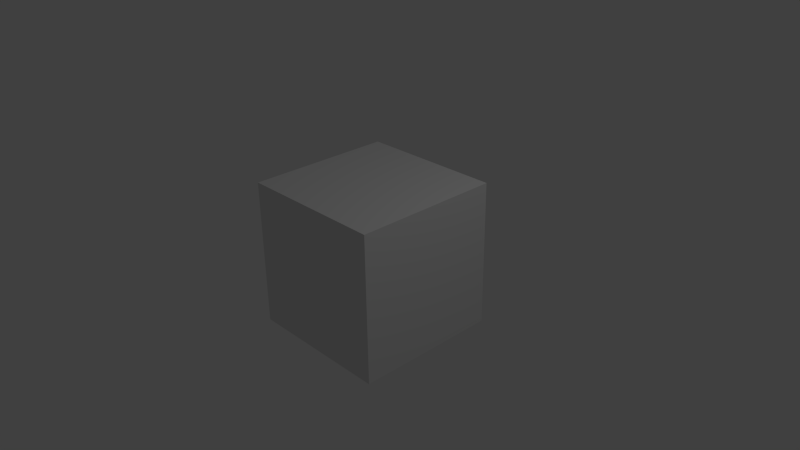 # Source: Cube-Colored.blend  (saved by Blender 2.69.0; exported with 4.5.12 LTS)
import bpy
from mathutils import Matrix  # noqa: F401  (used for matrix-valued properties, if any)

bpy.ops.wm.read_factory_settings(use_empty=True)
scene = bpy.context.scene
scene.name = 'Scene'

# ---- collections
col_collection_1 = bpy.data.collections.new('Collection 1'); scene.collection.children.link(col_collection_1)

# ---- materials (node trees are filled in below, after node groups)
mat_material = bpy.data.materials.new('Material')
mat_material.alpha_threshold = 0.0
mat_material.use_transparent_shadow = False
mat_material.roughness = 0.5
mat_material.line_color = (0.0, 0.0, 0.0, 1.0)

# ---- material node trees

# ---- world
world_world = bpy.data.worlds.new('World'); scene.world = world_world
world_world.color = (0.05088, 0.05088, 0.05088)
world_world.use_sun_shadow = False
world_world.sun_shadow_jitter_overblur = 0.0
world_world.cycles.sampling_method = 'MANUAL'
world_world.cycles.sample_map_resolution = 256

# ---- cameras
cam_camera = bpy.data.cameras.new('Camera')
cam_camera.clip_end = 100.0
cam_camera.lens = 35.0
cam_camera.sensor_width = 32.0
cam_camera.sensor_height = 18.0
cam_camera.ortho_scale = 7.314
cam_camera.dof.focus_distance = 0.0
cam_camera.dof.aperture_fstop = 128.0

# ---- lights
light_lamp = bpy.data.lights.new('Lamp', 'POINT')
light_lamp.transmission_factor = 0.0
light_lamp.cutoff_distance = 30.0
light_lamp.energy = 100.0
light_lamp.shadow_buffer_clip_start = 1.001
light_lamp.shadow_soft_size = 0.1
light_lamp.shadow_maximum_resolution = 0.006
light_lamp.use_absolute_resolution = True
light_lamp.cycles.use_multiple_importance_sampling = False

# ---- meshes
me_cube = bpy.data.meshes.new('Cube')
me_cube.from_pydata([(1.0, 1.0, -1.0), (1.0, -1.0, -1.0), (-1.0, -1.0, -1.0), (-1.0, 1.0, -1.0), (1.0, 1.0, 1.0), (1.0, -1.0, 1.0), (-1.0, -1.0, 1.0), (-1.0, 1.0, 1.0)], [], [(0, 1, 2, 3), (4, 7, 6, 5), (0, 4, 5, 1), (1, 5, 6, 2), (2, 6, 7, 3), (4, 0, 3, 7)])
_ca = me_cube.color_attributes.new('Col', 'BYTE_COLOR', 'CORNER')
_ca.data.foreach_set('color', [1.0, 0.4508, 0.0, 1.0, 1.0, 0.5029, 0.0137, 1.0, 1.0, 0.4508, 0.0003035, 1.0, 1.0, 0.4508, 0.0006071, 1.0, 1.0, 0.4508, 0.0, 1.0, 1.0, 0.4508, 0.0, 1.0, 1.0, 0.4508, 0.0, 1.0, 1.0, 0.4508, 0.0, 1.0, 1.0, 0.4508, 0.0, 1.0, 1.0, 0.4508, 0.0006071, 1.0, 1.0, 0.4508, 0.0, 1.0, 1.0, 0.4508, 0.0, 1.0, 1.0, 0.4508, 0.0, 1.0, 1.0, 0.4508, 0.0, 1.0, 1.0, 0.4508, 0.0, 1.0, 1.0, 0.4508, 0.0003035, 1.0, 1.0, 0.4508, 0.0, 1.0, 1.0, 0.4508, 0.0, 1.0, 1.0, 0.4508, 0.0, 1.0, 1.0, 0.4508, 0.0, 1.0, 1.0, 0.4508, 0.0, 1.0, 1.0, 0.4508, 0.0, 1.0, 1.0, 0.4508, 0.0, 1.0, 1.0, 0.4508, 0.0, 1.0])
me_cube.materials.append(mat_material)
me_cube.use_remesh_preserve_volume = False
me_cube.use_remesh_preserve_attributes = False
me_cube.use_mirror_vertex_groups = False
me_cube.update()

# ---- objects
ob_cube = bpy.data.objects.new('Cube', me_cube)
ob_lamp = bpy.data.objects.new('Lamp', light_lamp)
ob_camera = bpy.data.objects.new('Camera', cam_camera)

# ---- transforms, parenting, visibility, modifiers, constraints
ob_cube.location = (0.0, 0.0, 0.0)
ob_cube.lock_rotations_4d = False
ob_cube.empty_display_type = 'ARROWS'
ob_cube.lineart.crease_threshold = 0.0
ob_lamp.location = (4.076, 1.005, 5.904)
ob_lamp.rotation_euler = (0.6503, 0.05522, 1.866)
ob_lamp.lock_rotations_4d = False
ob_lamp.empty_display_type = 'ARROWS'
ob_lamp.color = (0.0, 0.0, 0.0, 0.0)
ob_lamp.lineart.crease_threshold = 0.0
ob_camera.location = (7.481, -6.508, 5.344)
ob_camera.rotation_euler = (1.109, 0.01082, 0.8149)
ob_camera.lock_rotations_4d = False
ob_camera.empty_display_type = 'ARROWS'
ob_camera.color = (0.0, 0.0, 0.0, 0.0)
ob_camera.display_type = 'WIRE'
ob_camera.lineart.crease_threshold = 0.0

# ---- collection membership
col_collection_1.objects.link(ob_cube)
col_collection_1.objects.link(ob_lamp)
col_collection_1.objects.link(ob_camera)

# ---- scene / render settings (as saved in the file)
scene.camera = ob_camera
scene.frame_start = 1; scene.frame_end = 250; scene.frame_set(1)
scene.render.engine = 'BLENDER_EEVEE_NEXT'
scene.render.image_settings.compression = 90
scene.render.resolution_percentage = 50
scene.render.dither_intensity = 0.0
scene.cycles.use_denoising = False
scene.cycles.samples = 10
scene.cycles.sampling_pattern = 'TABULATED_SOBOL'
scene.cycles.light_sampling_threshold = 0.0
scene.cycles.use_adaptive_sampling = False
scene.cycles.use_light_tree = False
scene.cycles.blur_glossy = 0.0
scene.cycles.volume_bounces = 1
scene.cycles.pixel_filter_type = 'GAUSSIAN'
scene.cycles.sample_clamp_indirect = 0.0
scene.view_settings.view_transform = 'Standard'
bpy.context.view_layer.update()
